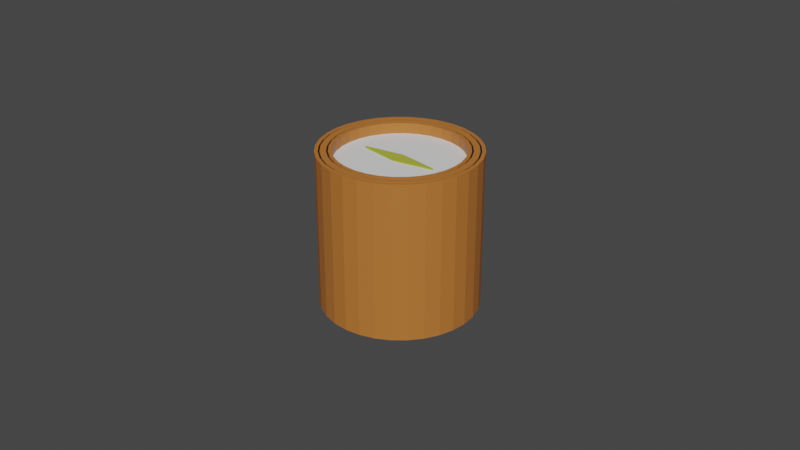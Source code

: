 # Source: cepsaat.blend  (saved by Blender 3.0.42; exported with 4.5.12 LTS)
import bpy
from mathutils import Matrix  # noqa: F401  (used for matrix-valued properties, if any)

bpy.ops.wm.read_factory_settings(use_empty=True)
scene = bpy.context.scene
scene.name = 'Scene'

# ---- collections
col_collection = bpy.data.collections.new('Collection'); scene.collection.children.link(col_collection)

# ---- materials (node trees are filled in below, after node groups)
mat_material_003 = bpy.data.materials.new('Material.003')
mat_material_003.use_transparent_shadow = False
mat_material_007 = bpy.data.materials.new('Material.007')
mat_material_007.use_transparent_shadow = False
mat_material_008 = bpy.data.materials.new('Material.008')
mat_material_008.use_transparent_shadow = False
mat_material_006 = bpy.data.materials.new('Material.006')
mat_material_006.use_transparent_shadow = False

# ---- material node trees
mat_material_003.use_nodes = True; mat_material_003.node_tree.nodes.clear()
_N = mat_material_003.node_tree.nodes; _L = mat_material_003.node_tree.links
n0 = _N.new('ShaderNodeBsdfPrincipled'); n0.name = 'Principled BSDF'; n0.location = (10, 300)
n0.distribution = 'GGX'
n0.subsurface_method = 'RANDOM_WALK_SKIN'
n0.inputs[3].default_value = 1.45
n0.inputs[27].default_value = (0.0, 0.0, 0.0, 1.0)
n0.inputs[28].default_value = 1.0
n1 = _N.new('ShaderNodeOutputMaterial'); n1.name = 'Material Output'; n1.location = (300, 300)
n2 = _N.new('ShaderNodeRGB'); n2.name = 'RGB'; n2.location = (-180, 280)
n2.outputs[0].default_value = (0.5, 0.1714, 0.03387, 1.0)
_L.new(n0.outputs[0], n1.inputs[0])
_L.new(n2.outputs[0], n0.inputs[0])
n1.is_active_output = True
mat_material_008.use_nodes = True; mat_material_008.node_tree.nodes.clear()
_N = mat_material_008.node_tree.nodes; _L = mat_material_008.node_tree.links
n0 = _N.new('ShaderNodeBsdfPrincipled'); n0.name = 'Principled BSDF'; n0.location = (10, 300)
n0.distribution = 'GGX'
n0.subsurface_method = 'RANDOM_WALK_SKIN'
n0.inputs[0].default_value = (0.009992, 0.00942, 0.008832, 1.0)
n0.inputs[3].default_value = 1.45
n0.inputs[27].default_value = (0.0, 0.0, 0.0, 1.0)
n0.inputs[28].default_value = 1.0
n1 = _N.new('ShaderNodeOutputMaterial'); n1.name = 'Material Output'; n1.location = (300, 300)
_L.new(n0.outputs[0], n1.inputs[0])
n1.is_active_output = True
mat_material_006.use_nodes = True; mat_material_006.node_tree.nodes.clear()
_N = mat_material_006.node_tree.nodes; _L = mat_material_006.node_tree.links
n0 = _N.new('ShaderNodeBsdfPrincipled'); n0.name = 'Principled BSDF'; n0.location = (10, 300)
n0.distribution = 'GGX'
n0.subsurface_method = 'RANDOM_WALK_SKIN'
n0.inputs[3].default_value = 1.45
n0.inputs[27].default_value = (0.0, 0.0, 0.0, 1.0)
n0.inputs[28].default_value = 1.0
n1 = _N.new('ShaderNodeOutputMaterial'); n1.name = 'Material Output'; n1.location = (300, 300)
n2 = _N.new('ShaderNodeRGB'); n2.name = 'RGB'; n2.location = (-180, 280)
n2.outputs[0].default_value = (0.4508, 0.5, 0.05571, 1.0)
_L.new(n0.outputs[0], n1.inputs[0])
_L.new(n2.outputs[0], n0.inputs[0])
n1.is_active_output = True

# ---- world
world_world = bpy.data.worlds.new('World'); scene.world = world_world
world_world.use_nodes = True; world_world.node_tree.nodes.clear()
_N = world_world.node_tree.nodes; _L = world_world.node_tree.links
n0 = _N.new('ShaderNodeOutputWorld'); n0.name = 'World Output'; n0.location = (300, 300)
n1 = _N.new('ShaderNodeBackground'); n1.name = 'Background'; n1.location = (10, 300)
n1.inputs[0].default_value = (0.05088, 0.05088, 0.05088, 1.0)
_L.new(n1.outputs[0], n0.inputs[0])
n0.is_active_output = True
world_world.color = (0.05088, 0.05088, 0.05088)
world_world.use_sun_shadow = False
world_world.sun_shadow_jitter_overblur = 0.0

# ---- meshes
me_cylinder_001 = bpy.data.meshes.new('Cylinder.001')
me_cylinder_001.from_pydata([(0.0, 1.0, -1.0), (-1.956e-08, 0.8387, 1.0), (0.1951, 0.9808, -1.0), (0.1636, 0.8226, 1.0), (0.3827, 0.9239, -1.0), (0.321, 0.7749, 1.0), (0.5556, 0.8315, -1.0), (0.466, 0.6974, 1.0), (0.7071, 0.7071, -1.0), (0.5931, 0.5931, 1.0), (0.8315, 0.5556, -1.0), (0.6974, 0.466, 1.0), (0.9239, 0.3827, -1.0), (0.7749, 0.321, 1.0), (0.9808, 0.1951, -1.0), (0.8226, 0.1636, 1.0), (1.0, -4.371e-08, -1.0), (0.8387, -3.07e-08, 1.0), (0.9808, -0.1951, -1.0), (0.8226, -0.1636, 1.0), (0.9239, -0.3827, -1.0), (0.7749, -0.321, 1.0), (0.8315, -0.5556, -1.0), (0.6974, -0.466, 1.0), (0.7071, -0.7071, -1.0), (0.5931, -0.5931, 1.0), (0.5556, -0.8315, -1.0), (0.466, -0.6974, 1.0), (0.3827, -0.9239, -1.0), (0.321, -0.7749, 1.0), (0.1951, -0.9808, -1.0), (0.1636, -0.8226, 1.0), (-8.742e-08, -1.0, -1.0), (-6.991e-08, -0.8387, 1.0), (-0.1951, -0.9808, -1.0), (-0.1636, -0.8226, 1.0), (-0.3827, -0.9239, -1.0), (-0.321, -0.7749, 1.0), (-0.5556, -0.8315, -1.0), (-0.466, -0.6974, 1.0), (-0.7071, -0.7071, -1.0), (-0.5931, -0.5931, 1.0), (-0.8315, -0.5556, -1.0), (-0.6974, -0.466, 1.0), (-0.9239, -0.3827, -1.0), (-0.7749, -0.321, 1.0), (-0.9808, -0.1951, -1.0), (-0.8226, -0.1636, 1.0), (-1.0, 1.192e-08, -1.0), (-0.8387, 1.209e-08, 1.0), (-0.9808, 0.1951, -1.0), (-0.8226, 0.1636, 1.0), (-0.9239, 0.3827, -1.0), (-0.7749, 0.321, 1.0), (-0.8315, 0.5556, -1.0), (-0.6974, 0.466, 1.0), (-0.7071, 0.7071, -1.0), (-0.5931, 0.5931, 1.0), (-0.5556, 0.8315, -1.0), (-0.466, 0.6974, 1.0), (-0.3827, 0.9239, -1.0), (-0.321, 0.7749, 1.0), (-0.1951, 0.9808, -1.0), (-0.1636, 0.8226, 1.0), (0.1867, 0.9388, 1.0), (-5.452e-09, 0.9572, 1.0), (0.3663, 0.8843, 1.0), (0.5318, 0.7959, 1.0), (0.6768, 0.6768, 1.0), (0.7959, 0.5318, 1.0), (0.8843, 0.3663, 1.0), (0.9388, 0.1867, 1.0), (0.9572, -4.243e-08, 1.0), (0.9388, -0.1867, 1.0), (0.8843, -0.3663, 1.0), (0.7959, -0.5318, 1.0), (0.6768, -0.6768, 1.0), (0.5318, -0.7959, 1.0), (0.3663, -0.8843, 1.0), (0.1867, -0.9388, 1.0), (-8.486e-08, -0.9572, 1.0), (-0.1867, -0.9388, 1.0), (-0.3663, -0.8843, 1.0), (-0.5318, -0.7959, 1.0), (-0.6768, -0.6768, 1.0), (-0.7959, -0.5318, 1.0), (-0.8843, -0.3663, 1.0), (-0.9388, -0.1867, 1.0), (-0.9572, 1.192e-08, 1.0), (-0.9388, 0.1867, 1.0), (-0.8843, 0.3663, 1.0), (-0.7959, 0.5318, 1.0), (-0.6768, 0.6768, 1.0), (-0.5318, 0.7959, 1.0), (-0.3663, 0.8843, 1.0), (-0.1867, 0.9388, 1.0), (0.1553, 0.7806, 0.8643), (-3.825e-08, 0.7959, 0.8643), (0.3046, 0.7353, 0.8643), (0.4422, 0.6618, 0.8643), (0.5628, 0.5628, 0.8643), (0.6618, 0.4422, 0.8643), (0.7353, 0.3046, 0.8643), (0.7806, 0.1553, 0.8643), (0.7959, -3.76e-08, 0.8643), (0.7806, -0.1553, 0.8643), (0.7353, -0.3046, 0.8643), (0.6618, -0.4422, 0.8643), (0.5628, -0.5628, 0.8643), (0.4422, -0.6618, 0.8643), (0.3046, -0.7353, 0.8643), (0.1553, -0.7806, 0.8643), (-8.747e-08, -0.7959, 0.8643), (-0.1553, -0.7806, 0.8643), (-0.3046, -0.7353, 0.8643), (-0.4422, -0.6618, 0.8643), (-0.5628, -0.5628, 0.8643), (-0.6618, -0.4422, 0.8643), (-0.7353, -0.3046, 0.8643), (-0.7806, -0.1553, 0.8643), (-0.7959, 1.192e-08, 0.8643), (-0.7806, 0.1553, 0.8643), (-0.7353, 0.3046, 0.8643), (-0.6618, 0.4422, 0.8643), (-0.5628, 0.5628, 0.8643), (-0.4422, 0.6618, 0.8643), (-0.3046, 0.7353, 0.8643), (-0.1553, 0.7806, 0.8643), (0.1951, 0.9808, 1.0), (0.0, 1.0, 1.0), (0.3827, 0.9239, 1.0), (0.5556, 0.8315, 1.0), (0.7071, 0.7071, 1.0), (0.8315, 0.5556, 1.0), (0.9239, 0.3827, 1.0), (0.9808, 0.1951, 1.0), (1.0, -4.371e-08, 1.0), (0.9808, -0.1951, 1.0), (0.9239, -0.3827, 1.0), (0.8315, -0.5556, 1.0), (0.7071, -0.7071, 1.0), (0.5556, -0.8315, 1.0), (0.3827, -0.9239, 1.0), (0.1951, -0.9808, 1.0), (-8.742e-08, -1.0, 1.0), (-0.1951, -0.9808, 1.0), (-0.3827, -0.9239, 1.0), (-0.5556, -0.8315, 1.0), (-0.7071, -0.7071, 1.0), (-0.8315, -0.5556, 1.0), (-0.9239, -0.3827, 1.0), (-0.9808, -0.1951, 1.0), (-1.0, 1.192e-08, 1.0), (-0.9808, 0.1951, 1.0), (-0.9239, 0.3827, 1.0), (-0.8315, 0.5556, 1.0), (-0.7071, 0.7071, 1.0), (-0.5556, 0.8315, 1.0), (-0.3827, 0.9239, 1.0), (-0.1951, 0.9808, 1.0), (0.1553, 0.7806, 1.0), (-2.598e-08, 0.7959, 1.0), (0.3046, 0.7353, 1.0), (0.4422, 0.6618, 1.0), (0.5628, 0.5628, 1.0), (0.6618, 0.4422, 1.0), (0.7353, 0.3046, 1.0), (0.7806, 0.1553, 1.0), (0.7959, -3.76e-08, 1.0), (0.7806, -0.1553, 1.0), (0.7353, -0.3046, 1.0), (0.6618, -0.4422, 1.0), (0.5628, -0.5628, 1.0), (0.4422, -0.6618, 1.0), (0.3046, -0.7353, 1.0), (0.1553, -0.7806, 1.0), (-7.52e-08, -0.7959, 1.0), (-0.1553, -0.7806, 1.0), (-0.3046, -0.7353, 1.0), (-0.4422, -0.6618, 1.0), (-0.5628, -0.5628, 1.0), (-0.6618, -0.4422, 1.0), (-0.7353, -0.3046, 1.0), (-0.7806, -0.1553, 1.0), (-0.7959, 1.192e-08, 1.0), (-0.7806, 0.1553, 1.0), (-0.7353, 0.3046, 1.0), (-0.6618, 0.4422, 1.0), (-0.5628, 0.5628, 1.0), (-0.4422, 0.6618, 1.0), (-0.3046, 0.7353, 1.0), (-0.1553, 0.7806, 1.0), (0.1825, 0.9173, 1.0), (-8.643e-09, 0.9353, 1.0), (0.3579, 0.8641, 1.0), (0.5196, 0.7777, 1.0), (0.6614, 0.6614, 1.0), (0.7777, 0.5196, 1.0), (0.8641, 0.3579, 1.0), (0.9173, 0.1825, 1.0), (0.9353, -4.169e-08, 1.0), (0.9173, -0.1825, 1.0), (0.8641, -0.3579, 1.0), (0.7777, -0.5196, 1.0), (0.6614, -0.6614, 1.0), (0.5196, -0.7777, 1.0), (0.3579, -0.8641, 1.0), (0.1825, -0.9173, 1.0), (-8.338e-08, -0.9353, 1.0), (-0.1825, -0.9173, 1.0), (-0.3579, -0.8641, 1.0), (-0.5196, -0.7777, 1.0), (-0.6614, -0.6614, 1.0), (-0.7777, -0.5196, 1.0), (-0.8641, -0.3579, 1.0), (-0.9173, -0.1825, 1.0), (-0.9353, 1.192e-08, 1.0), (-0.9173, 0.1825, 1.0), (-0.8641, 0.3579, 1.0), (-0.7777, 0.5196, 1.0), (-0.6614, 0.6614, 1.0), (-0.5196, 0.7777, 1.0), (-0.3579, 0.8641, 1.0), (-0.1825, 0.9173, 1.0), (0.1679, 0.844, 1.0), (-1.629e-08, 0.8606, 1.0), (0.3293, 0.7951, 1.0), (0.4781, 0.7155, 1.0), (0.6085, 0.6085, 1.0), (0.7155, 0.4781, 1.0), (0.7951, 0.3293, 1.0), (0.844, 0.1679, 1.0), (0.8606, -2.727e-08, 1.0), (0.844, -0.1679, 1.0), (0.7951, -0.3293, 1.0), (0.7156, -0.4781, 1.0), (0.6085, -0.6085, 1.0), (0.4781, -0.7156, 1.0), (0.3293, -0.7951, 1.0), (0.1679, -0.844, 1.0), (-6.737e-08, -0.8606, 1.0), (-0.1679, -0.844, 1.0), (-0.3293, -0.7951, 1.0), (-0.4781, -0.7155, 1.0), (-0.6085, -0.6085, 1.0), (-0.7155, -0.4781, 1.0), (-0.7951, -0.3293, 1.0), (-0.844, -0.1679, 1.0), (-0.8606, 1.233e-08, 1.0), (-0.844, 0.1679, 1.0), (-0.7951, 0.3293, 1.0), (-0.7156, 0.4781, 1.0), (-0.6085, 0.6085, 1.0), (-0.4781, 0.7156, 1.0), (-0.3293, 0.7951, 1.0), (-0.1679, 0.844, 1.0), (0.1636, 0.8226, 0.979), (-1.956e-08, 0.8387, 0.979), (0.321, 0.7749, 0.979), (0.466, 0.6974, 0.979), (0.5931, 0.5931, 0.979), (0.6974, 0.466, 0.979), (0.7749, 0.321, 0.979), (0.8226, 0.1636, 0.979), (0.8387, -3.07e-08, 0.979), (0.8226, -0.1636, 0.979), (0.7749, -0.321, 0.979), (0.6974, -0.466, 0.979), (0.5931, -0.5931, 0.979), (0.466, -0.6974, 0.979), (0.321, -0.7749, 0.979), (0.1636, -0.8226, 0.979), (-6.991e-08, -0.8387, 0.979), (-0.1636, -0.8226, 0.979), (-0.321, -0.7749, 0.979), (-0.466, -0.6974, 0.979), (-0.5931, -0.5931, 0.979), (-0.6974, -0.466, 0.979), (-0.7749, -0.321, 0.979), (-0.8226, -0.1636, 0.979), (-0.8387, 1.209e-08, 0.979), (-0.8226, 0.1636, 0.979), (-0.7749, 0.321, 0.979), (-0.6974, 0.466, 0.979), (-0.5931, 0.5931, 0.979), (-0.466, 0.6974, 0.979), (-0.321, 0.7749, 0.979), (-0.1636, 0.8226, 0.979), (0.1679, 0.844, 0.979), (-1.629e-08, 0.8606, 0.979), (0.3293, 0.7951, 0.979), (0.4781, 0.7155, 0.979), (0.6085, 0.6085, 0.979), (0.7155, 0.4781, 0.979), (0.7951, 0.3293, 0.979), (0.844, 0.1679, 0.979), (0.8606, -2.727e-08, 0.979), (0.844, -0.1679, 0.979), (0.7951, -0.3293, 0.979), (0.7156, -0.4781, 0.979), (0.6085, -0.6085, 0.979), (0.4781, -0.7156, 0.979), (0.3293, -0.7951, 0.979), (0.1679, -0.844, 0.979), (-6.737e-08, -0.8606, 0.979), (-0.1679, -0.844, 0.979), (-0.3293, -0.7951, 0.979), (-0.4781, -0.7155, 0.979), (-0.6085, -0.6085, 0.979), (-0.7155, -0.4781, 0.979), (-0.7951, -0.3293, 0.979), (-0.844, -0.1679, 0.979), (-0.8606, 1.233e-08, 0.979), (-0.844, 0.1679, 0.979), (-0.7951, 0.3293, 0.979), (-0.7156, 0.4781, 0.979), (-0.6085, 0.6085, 0.979), (-0.4781, 0.7156, 0.979), (-0.3293, 0.7951, 0.979), (-0.1679, 0.844, 0.979), (0.1867, 0.9388, 0.9837), (-5.452e-09, 0.9572, 0.9837), (0.3663, 0.8843, 0.9837), (0.5318, 0.7959, 0.9837), (0.6768, 0.6768, 0.9837), (0.7959, 0.5318, 0.9837), (0.8843, 0.3663, 0.9837), (0.9388, 0.1867, 0.9837), (0.9572, -4.243e-08, 0.9837), (0.9388, -0.1867, 0.9837), (0.8843, -0.3663, 0.9837), (0.7959, -0.5318, 0.9837), (0.6768, -0.6768, 0.9837), (0.5318, -0.7959, 0.9837), (0.3663, -0.8843, 0.9837), (0.1867, -0.9388, 0.9837), (-8.486e-08, -0.9572, 0.9837), (-0.1867, -0.9388, 0.9837), (-0.3663, -0.8843, 0.9837), (-0.5318, -0.7959, 0.9837), (-0.6768, -0.6768, 0.9837), (-0.7959, -0.5318, 0.9837), (-0.8843, -0.3663, 0.9837), (-0.9388, -0.1867, 0.9837), (-0.9572, 1.192e-08, 0.9837), (-0.9388, 0.1867, 0.9837), (-0.8843, 0.3663, 0.9837), (-0.7959, 0.5318, 0.9837), (-0.6768, 0.6768, 0.9837), (-0.5318, 0.7959, 0.9837), (-0.3663, 0.8843, 0.9837), (-0.1867, 0.9388, 0.9837), (0.1825, 0.9173, 0.9837), (-8.643e-09, 0.9353, 0.9837), (0.3579, 0.8641, 0.9837), (0.5196, 0.7777, 0.9837), (0.6614, 0.6614, 0.9837), (0.7777, 0.5196, 0.9837), (0.8641, 0.3579, 0.9837), (0.9173, 0.1825, 0.9837), (0.9353, -4.169e-08, 0.9837), (0.9173, -0.1825, 0.9837), (0.8641, -0.3579, 0.9837), (0.7777, -0.5196, 0.9837), (0.6614, -0.6614, 0.9837), (0.5196, -0.7777, 0.9837), (0.3579, -0.8641, 0.9837), (0.1825, -0.9173, 0.9837), (-8.338e-08, -0.9353, 0.9837), (-0.1825, -0.9173, 0.9837), (-0.3579, -0.8641, 0.9837), (-0.5196, -0.7777, 0.9837), (-0.6614, -0.6614, 0.9837), (-0.7777, -0.5196, 0.9837), (-0.8641, -0.3579, 0.9837), (-0.9173, -0.1825, 0.9837), (-0.9353, 1.192e-08, 0.9837), (-0.9173, 0.1825, 0.9837), (-0.8641, 0.3579, 0.9837), (-0.7777, 0.5196, 0.9837), (-0.6614, 0.6614, 0.9837), (-0.5196, 0.7777, 0.9837), (-0.3579, 0.8641, 0.9837), (-0.1825, 0.9173, 0.9837)], [], [(0, 129, 128, 2), (2, 128, 130, 4), (4, 130, 131, 6), (6, 131, 132, 8), (8, 132, 133, 10), (10, 133, 134, 12), (12, 134, 135, 14), (14, 135, 136, 16), (16, 136, 137, 18), (18, 137, 138, 20), (20, 138, 139, 22), (22, 139, 140, 24), (24, 140, 141, 26), (26, 141, 142, 28), (28, 142, 143, 30), (30, 143, 144, 32), (32, 144, 145, 34), (34, 145, 146, 36), (36, 146, 147, 38), (38, 147, 148, 40), (40, 148, 149, 42), (42, 149, 150, 44), (44, 150, 151, 46), (46, 151, 152, 48), (48, 152, 153, 50), (50, 153, 154, 52), (52, 154, 155, 54), (54, 155, 156, 56), (56, 156, 157, 58), (58, 157, 158, 60), (175, 174, 110, 111), (60, 158, 159, 62), (62, 159, 129, 0), (0, 2, 4, 6, 8, 10, 12, 14, 16, 18, 20, 22, 24, 26, 28, 30, 32, 34, 36, 38, 40, 42, 44, 46, 48, 50, 52, 54, 56, 58, 60, 62), (225, 224, 192, 193), (224, 226, 194, 192), (226, 227, 195, 194), (227, 228, 196, 195), (228, 229, 197, 196), (229, 230, 198, 197), (230, 231, 199, 198), (231, 232, 200, 199), (232, 233, 201, 200), (233, 234, 202, 201), (234, 235, 203, 202), (235, 236, 204, 203), (236, 237, 205, 204), (237, 238, 206, 205), (238, 239, 207, 206), (239, 240, 208, 207), (240, 241, 209, 208), (241, 242, 210, 209), (242, 243, 211, 210), (243, 244, 212, 211), (244, 245, 213, 212), (245, 246, 214, 213), (246, 247, 215, 214), (247, 248, 216, 215), (248, 249, 217, 216), (249, 250, 218, 217), (250, 251, 219, 218), (251, 252, 220, 219), (252, 253, 221, 220), (253, 254, 222, 221), (254, 255, 223, 222), (255, 225, 193, 223), (96, 97, 127, 126, 125, 124, 123, 122, 121, 120, 119, 118, 117, 116, 115, 114, 113, 112, 111, 110, 109, 108, 107, 106, 105, 104, 103, 102, 101, 100, 99, 98), (162, 160, 96, 98), (189, 188, 124, 125), (176, 175, 111, 112), (163, 162, 98, 99), (190, 189, 125, 126), (177, 176, 112, 113), (164, 163, 99, 100), (191, 190, 126, 127), (178, 177, 113, 114), (165, 164, 100, 101), (161, 191, 127, 97), (179, 178, 114, 115), (166, 165, 101, 102), (180, 179, 115, 116), (167, 166, 102, 103), (181, 180, 116, 117), (168, 167, 103, 104), (182, 181, 117, 118), (169, 168, 104, 105), (183, 182, 118, 119), (170, 169, 105, 106), (184, 183, 119, 120), (171, 170, 106, 107), (185, 184, 120, 121), (172, 171, 107, 108), (186, 185, 121, 122), (173, 172, 108, 109), (187, 186, 122, 123), (174, 173, 109, 110), (160, 161, 97, 96), (188, 187, 123, 124), (65, 64, 128, 129), (64, 66, 130, 128), (66, 67, 131, 130), (67, 68, 132, 131), (68, 69, 133, 132), (69, 70, 134, 133), (70, 71, 135, 134), (71, 72, 136, 135), (72, 73, 137, 136), (73, 74, 138, 137), (74, 75, 139, 138), (75, 76, 140, 139), (76, 77, 141, 140), (77, 78, 142, 141), (78, 79, 143, 142), (79, 80, 144, 143), (80, 81, 145, 144), (81, 82, 146, 145), (82, 83, 147, 146), (83, 84, 148, 147), (84, 85, 149, 148), (85, 86, 150, 149), (86, 87, 151, 150), (87, 88, 152, 151), (88, 89, 153, 152), (89, 90, 154, 153), (90, 91, 155, 154), (91, 92, 156, 155), (92, 93, 157, 156), (93, 94, 158, 157), (94, 95, 159, 158), (95, 65, 129, 159), (3, 1, 161, 160), (5, 3, 160, 162), (7, 5, 162, 163), (9, 7, 163, 164), (11, 9, 164, 165), (13, 11, 165, 166), (15, 13, 166, 167), (17, 15, 167, 168), (19, 17, 168, 169), (21, 19, 169, 170), (23, 21, 170, 171), (25, 23, 171, 172), (27, 25, 172, 173), (29, 27, 173, 174), (31, 29, 174, 175), (33, 31, 175, 176), (35, 33, 176, 177), (37, 35, 177, 178), (39, 37, 178, 179), (41, 39, 179, 180), (43, 41, 180, 181), (45, 43, 181, 182), (47, 45, 182, 183), (49, 47, 183, 184), (51, 49, 184, 185), (53, 51, 185, 186), (55, 53, 186, 187), (57, 55, 187, 188), (59, 57, 188, 189), (61, 59, 189, 190), (63, 61, 190, 191), (1, 63, 191, 161), (90, 89, 345, 346), (220, 221, 381, 380), (192, 194, 354, 352), (89, 88, 344, 345), (219, 220, 380, 379), (193, 192, 352, 353), (88, 87, 343, 344), (218, 219, 379, 378), (87, 86, 342, 343), (217, 218, 378, 377), (86, 85, 341, 342), (216, 217, 377, 376), (85, 84, 340, 341), (215, 216, 376, 375), (84, 83, 339, 340), (214, 215, 375, 374), (83, 82, 338, 339), (213, 214, 374, 373), (82, 81, 337, 338), (212, 213, 373, 372), (81, 80, 336, 337), (211, 212, 372, 371), (210, 211, 371, 370), (80, 79, 335, 336), (209, 210, 370, 369), (79, 78, 334, 335), (78, 77, 333, 334), (208, 209, 369, 368), (77, 76, 332, 333), (207, 208, 368, 367), (76, 75, 331, 332), (206, 207, 367, 366), (225, 255, 319, 289), (229, 228, 292, 293), (3, 5, 258, 256), (55, 57, 284, 283), (255, 254, 318, 319), (1, 3, 256, 257), (228, 227, 291, 292), (53, 55, 283, 282), (254, 253, 317, 318), (227, 226, 290, 291), (51, 53, 282, 281), (253, 252, 316, 317), (226, 224, 288, 290), (49, 51, 281, 280), (252, 251, 315, 316), (224, 225, 289, 288), (47, 49, 280, 279), (251, 250, 314, 315), (45, 47, 279, 278), (250, 249, 313, 314), (43, 45, 278, 277), (249, 248, 312, 313), (41, 43, 277, 276), (248, 247, 311, 312), (39, 41, 276, 275), (247, 246, 310, 311), (37, 39, 275, 274), (246, 245, 309, 310), (35, 37, 274, 273), (245, 244, 308, 309), (33, 35, 273, 272), (244, 243, 307, 308), (288, 289, 257, 256), (290, 288, 256, 258), (291, 290, 258, 259), (292, 291, 259, 260), (293, 292, 260, 261), (294, 293, 261, 262), (295, 294, 262, 263), (296, 295, 263, 264), (297, 296, 264, 265), (298, 297, 265, 266), (299, 298, 266, 267), (300, 299, 267, 268), (301, 300, 268, 269), (302, 301, 269, 270), (303, 302, 270, 271), (304, 303, 271, 272), (305, 304, 272, 273), (306, 305, 273, 274), (307, 306, 274, 275), (308, 307, 275, 276), (309, 308, 276, 277), (310, 309, 277, 278), (311, 310, 278, 279), (312, 311, 279, 280), (313, 312, 280, 281), (314, 313, 281, 282), (315, 314, 282, 283), (316, 315, 283, 284), (317, 316, 284, 285), (318, 317, 285, 286), (319, 318, 286, 287), (289, 319, 287, 257), (57, 59, 285, 284), (5, 7, 259, 258), (230, 229, 293, 294), (59, 61, 286, 285), (7, 9, 260, 259), (231, 230, 294, 295), (61, 63, 287, 286), (9, 11, 261, 260), (232, 231, 295, 296), (63, 1, 257, 287), (11, 13, 262, 261), (233, 232, 296, 297), (13, 15, 263, 262), (234, 233, 297, 298), (15, 17, 264, 263), (235, 234, 298, 299), (17, 19, 265, 264), (236, 235, 299, 300), (19, 21, 266, 265), (237, 236, 300, 301), (21, 23, 267, 266), (238, 237, 301, 302), (23, 25, 268, 267), (239, 238, 302, 303), (240, 239, 303, 304), (25, 27, 269, 268), (241, 240, 304, 305), (27, 29, 270, 269), (242, 241, 305, 306), (29, 31, 271, 270), (31, 33, 272, 271), (243, 242, 306, 307), (353, 352, 320, 321), (352, 354, 322, 320), (354, 355, 323, 322), (355, 356, 324, 323), (356, 357, 325, 324), (357, 358, 326, 325), (358, 359, 327, 326), (359, 360, 328, 327), (360, 361, 329, 328), (361, 362, 330, 329), (362, 363, 331, 330), (363, 364, 332, 331), (364, 365, 333, 332), (365, 366, 334, 333), (366, 367, 335, 334), (367, 368, 336, 335), (368, 369, 337, 336), (369, 370, 338, 337), (370, 371, 339, 338), (371, 372, 340, 339), (372, 373, 341, 340), (373, 374, 342, 341), (374, 375, 343, 342), (375, 376, 344, 343), (376, 377, 345, 344), (377, 378, 346, 345), (378, 379, 347, 346), (379, 380, 348, 347), (380, 381, 349, 348), (381, 382, 350, 349), (382, 383, 351, 350), (383, 353, 321, 351), (194, 195, 355, 354), (221, 222, 382, 381), (91, 90, 346, 347), (195, 196, 356, 355), (64, 65, 321, 320), (222, 223, 383, 382), (92, 91, 347, 348), (66, 64, 320, 322), (196, 197, 357, 356), (223, 193, 353, 383), (93, 92, 348, 349), (67, 66, 322, 323), (197, 198, 358, 357), (94, 93, 349, 350), (68, 67, 323, 324), (198, 199, 359, 358), (95, 94, 350, 351), (69, 68, 324, 325), (199, 200, 360, 359), (65, 95, 351, 321), (70, 69, 325, 326), (200, 201, 361, 360), (71, 70, 326, 327), (201, 202, 362, 361), (72, 71, 327, 328), (202, 203, 363, 362), (73, 72, 328, 329), (203, 204, 364, 363), (74, 73, 329, 330), (204, 205, 365, 364), (75, 74, 330, 331), (205, 206, 366, 365)])
me_cylinder_001.polygons.foreach_set('material_index', [0, 0, 0, 0, 0, 0, 0, 0, 0, 0, 0, 0, 0, 0, 0, 0, 0, 0, 0, 0, 0, 0, 0, 0, 0, 0, 0, 0, 0, 0, 0, 0, 0, 0, 0, 0, 0, 0, 0, 0, 0, 0, 0, 0, 0, 0, 0, 0, 0, 0, 0, 0, 0, 0, 0, 0, 0, 0, 0, 0, 0, 0, 0, 0, 0, 0, 1, 0, 0, 0, 0, 0, 0, 0, 0, 0, 0, 0, 0, 0, 0, 0, 0, 0, 0, 0, 0, 0, 0, 0, 0, 0, 0, 0, 0, 0, 0, 0, 0, 0, 0, 0, 0, 0, 0, 0, 0, 0, 0, 0, 0, 0, 0, 0, 0, 0, 0, 0, 0, 0, 0, 0, 0, 0, 0, 0, 0, 0, 0, 0, 0, 0, 0, 0, 0, 0, 0, 0, 0, 0, 0, 0, 0, 0, 0, 0, 0, 0, 0, 0, 0, 0, 0, 0, 0, 0, 0, 0, 0, 0, 0, 0, 0, 0, 0, 0, 0, 0, 0, 0, 0, 0, 0, 0, 0, 0, 0, 0, 0, 0, 0, 0, 0, 0, 0, 0, 0, 0, 0, 0, 0, 0, 0, 0, 0, 0, 0, 0, 0, 0, 0, 0, 0, 0, 0, 0, 0, 0, 0, 0, 0, 0, 0, 0, 0, 0, 0, 0, 0, 0, 0, 0, 0, 0, 0, 0, 2, 2, 2, 2, 2, 2, 2, 2, 2, 2, 2, 2, 2, 2, 2, 2, 2, 2, 2, 2, 2, 2, 2, 2, 2, 2, 2, 2, 2, 2, 2, 2, 0, 0, 0, 0, 0, 0, 0, 0, 0, 0, 0, 0, 0, 0, 0, 0, 0, 0, 0, 0, 0, 0, 0, 0, 0, 0, 0, 0, 0, 0, 0, 0, 2, 2, 2, 2, 2, 2, 2, 2, 2, 2, 2, 2, 2, 2, 2, 2, 2, 2, 2, 2, 2, 2, 2, 2, 2, 2, 2, 2, 2, 2, 2, 2, 0, 0, 0, 0, 0, 0, 0, 0, 0, 0, 0, 0, 0, 0, 0, 0, 0, 0, 0, 0, 0, 0, 0, 0, 0, 0, 0, 0, 0, 0, 0, 0])
_uv = me_cylinder_001.uv_layers.new(name='UVMap')
_uv.uv.foreach_set('vector', [1.0, 0.5, 1.0, 1.0, 0.9688, 1.0, 0.9688, 0.5, 0.9688, 0.5, 0.9688, 1.0, 0.9375, 1.0, 0.9375, 0.5, 0.9375, 0.5, 0.9375, 1.0, 0.9062, 1.0, 0.9062, 0.5, 0.9062, 0.5, 0.9062, 1.0, 0.875, 1.0, 0.875, 0.5, 0.875, 0.5, 0.875, 1.0, 0.8438, 1.0, 0.8438, 0.5, 0.8438, 0.5, 0.8438, 1.0, 0.8125, 1.0, 0.8125, 0.5, 0.8125, 0.5, 0.8125, 1.0, 0.7812, 1.0, 0.7812, 0.5, 0.7812, 0.5, 0.7812, 1.0, 0.75, 1.0, 0.75, 0.5, 0.75, 0.5, 0.75, 1.0, 0.7188, 1.0, 0.7188, 0.5, 0.7188, 0.5, 0.7188, 1.0, 0.6875, 1.0, 0.6875, 0.5, 0.6875, 0.5, 0.6875, 1.0, 0.6562, 1.0, 0.6562, 0.5, 0.6562, 0.5, 0.6562, 1.0, 0.625, 1.0, 0.625, 0.5, 0.625, 0.5, 0.625, 1.0, 0.5938, 1.0, 0.5938, 0.5, 0.5938, 0.5, 0.5938, 1.0, 0.5625, 1.0, 0.5625, 0.5, 0.5625, 0.5, 0.5625, 1.0, 0.5312, 1.0, 0.5312, 0.5, 0.5312, 0.5, 0.5312, 1.0, 0.5, 1.0, 0.5, 0.5, 0.5, 0.5, 0.5, 1.0, 0.4688, 1.0, 0.4688, 0.5, 0.4688, 0.5, 0.4688, 1.0, 0.4375, 1.0, 0.4375, 0.5, 0.4375, 0.5, 0.4375, 1.0, 0.4062, 1.0, 0.4062, 0.5, 0.4062, 0.5, 0.4062, 1.0, 0.375, 1.0, 0.375, 0.5, 0.375, 0.5, 0.375, 1.0, 0.3438, 1.0, 0.3438, 0.5, 0.3438, 0.5, 0.3438, 1.0, 0.3125, 1.0, 0.3125, 0.5, 0.3125, 0.5, 0.3125, 1.0, 0.2812, 1.0, 0.2812, 0.5, 0.2812, 0.5, 0.2812, 1.0, 0.25, 1.0, 0.25, 0.5, 0.25, 0.5, 0.25, 1.0, 0.2188, 1.0, 0.2188, 0.5, 0.2188, 0.5, 0.2188, 1.0, 0.1875, 1.0, 0.1875, 0.5, 0.1875, 0.5, 0.1875, 1.0, 0.1562, 1.0, 0.1562, 0.5, 0.1562, 0.5, 0.1562, 1.0, 0.125, 1.0, 0.125, 0.5, 0.125, 0.5, 0.125, 1.0, 0.09375, 1.0, 0.09375, 0.5, 0.09375, 0.5, 0.09375, 1.0, 0.0625, 1.0, 0.0625, 0.5, 0.2873, 0.06266, 0.3231, 0.07353, 0.3231, 0.07353, 0.2873, 0.06266, 0.0625, 0.5, 0.0625, 1.0, 0.03125, 1.0, 0.03125, 0.5, 0.03125, 0.5, 0.03125, 1.0, 0.0, 1.0, 0.0, 0.5, 0.75, 0.49, 0.7968, 0.4854, 0.8418, 0.4717, 0.8833, 0.4496, 0.9197, 0.4197, 0.9496, 0.3833, 0.9717, 0.3418, 0.9854, 0.2968, 0.99, 0.25, 0.9854, 0.2032, 0.9717, 0.1582, 0.9496, 0.1167, 0.9197, 0.08029, 0.8833, 0.05045, 0.8418, 0.02827, 0.7968, 0.01461, 0.75, 0.01, 0.7032, 0.01461, 0.6582, 0.02827, 0.6167, 0.05045, 0.5803, 0.08029, 0.5504, 0.1167, 0.5283, 0.1582, 0.5146, 0.2032, 0.51, 0.25, 0.5146, 0.2968, 0.5283, 0.3418, 0.5504, 0.3833, 0.5803, 0.4197, 0.6167, 0.4496, 0.6582, 0.4717, 0.7032, 0.4854, 0.25, 0.4565, 0.2903, 0.4526, 0.2938, 0.4702, 0.25, 0.4745, 0.2903, 0.4526, 0.329, 0.4408, 0.3359, 0.4574, 0.2938, 0.4702, 0.329, 0.4408, 0.3647, 0.4217, 0.3747, 0.4366, 0.3359, 0.4574, 0.3647, 0.4217, 0.396, 0.396, 0.4087, 0.4087, 0.3747, 0.4366, 0.396, 0.396, 0.4217, 0.3647, 0.4366, 0.3747, 0.4087, 0.4087, 0.4217, 0.3647, 0.4408, 0.329, 0.4574, 0.3359, 0.4366, 0.3747, 0.4408, 0.329, 0.4526, 0.2903, 0.4702, 0.2938, 0.4574, 0.3359, 0.4526, 0.2903, 0.4565, 0.25, 0.4745, 0.25, 0.4702, 0.2938, 0.4565, 0.25, 0.4526, 0.2097, 0.4702, 0.2062, 0.4745, 0.25, 0.4526, 0.2097, 0.4408, 0.171, 0.4574, 0.1641, 0.4702, 0.2062, 0.4408, 0.171, 0.4217, 0.1353, 0.4366, 0.1253, 0.4574, 0.1641, 0.4217, 0.1353, 0.396, 0.104, 0.4087, 0.09127, 0.4366, 0.1253, 0.396, 0.104, 0.3647, 0.07827, 0.3747, 0.06336, 0.4087, 0.09127, 0.3647, 0.07827, 0.329, 0.05918, 0.3359, 0.04261, 0.3747, 0.06336, 0.329, 0.05918, 0.2903, 0.04743, 0.2938, 0.02984, 0.3359, 0.04261, 0.2903, 0.04743, 0.25, 0.04346, 0.25, 0.02553, 0.2938, 0.02984, 0.25, 0.04346, 0.2097, 0.04743, 0.2062, 0.02984, 0.25, 0.02553, 0.2097, 0.04743, 0.171, 0.05918, 0.1641, 0.04261, 0.2062, 0.02984, 0.171, 0.05918, 0.1353, 0.07827, 0.1253, 0.06336, 0.1641, 0.04261, 0.1353, 0.07827, 0.104, 0.104, 0.09127, 0.09127, 0.1253, 0.06336, 0.104, 0.104, 0.07827, 0.1353, 0.06336, 0.1253, 0.09127, 0.09127, 0.07827, 0.1353, 0.05918, 0.171, 0.04261, 0.1641, 0.06336, 0.1253, 0.05918, 0.171, 0.04743, 0.2097, 0.02984, 0.2062, 0.04261, 0.1641, 0.04743, 0.2097, 0.04346, 0.25, 0.02553, 0.25, 0.02984, 0.2062, 0.04346, 0.25, 0.04743, 0.2903, 0.02984, 0.2938, 0.02553, 0.25, 0.04743, 0.2903, 0.05918, 0.329, 0.04261, 0.3359, 0.02984, 0.2938, 0.05918, 0.329, 0.07827, 0.3647, 0.06336, 0.3747, 0.04261, 0.3359, 0.07827, 0.3647, 0.104, 0.396, 0.09127, 0.4087, 0.06336, 0.3747, 0.104, 0.396, 0.1353, 0.4217, 0.1253, 0.4366, 0.09127, 0.4087, 0.1353, 0.4217, 0.171, 0.4408, 0.1641, 0.4574, 0.1253, 0.4366, 0.171, 0.4408, 0.2097, 0.4526, 0.2062, 0.4702, 0.1641, 0.4574, 0.2097, 0.4526, 0.25, 0.4565, 0.25, 0.4745, 0.2062, 0.4702, 0.2873, 0.4373, 0.25, 0.441, 0.2127, 0.4373, 0.1769, 0.4265, 0.1439, 0.4088, 0.1149, 0.3851, 0.09118, 0.3561, 0.07353, 0.3231, 0.06266, 0.2873, 0.05899, 0.25, 0.06266, 0.2127, 0.07353, 0.1769, 0.09118, 0.1439, 0.1149, 0.1149, 0.1439, 0.09118, 0.1769, 0.07353, 0.2127, 0.06266, 0.25, 0.05899, 0.2873, 0.06266, 0.3231, 0.07353, 0.3561, 0.09118, 0.3851, 0.1149, 0.4088, 0.1439, 0.4265, 0.1769, 0.4373, 0.2127, 0.441, 0.25, 0.4373, 0.2873, 0.4265, 0.3231, 0.4088, 0.3561, 0.3851, 0.3851, 0.3561, 0.4088, 0.3231, 0.4265, 0.3231, 0.4265, 0.2873, 0.4373, 0.2873, 0.4373, 0.3231, 0.4265, 0.1439, 0.4088, 0.1149, 0.3851, 0.1149, 0.3851, 0.1439, 0.4088, 0.25, 0.05899, 0.2873, 0.06266, 0.2873, 0.06266, 0.25, 0.05899, 0.3561, 0.4088, 0.3231, 0.4265, 0.3231, 0.4265, 0.3561, 0.4088, 0.1769, 0.4265, 0.1439, 0.4088, 0.1439, 0.4088, 0.1769, 0.4265, 0.2127, 0.06266, 0.25, 0.05899, 0.25, 0.05899, 0.2127, 0.06266, 0.3851, 0.3851, 0.3561, 0.4088, 0.3561, 0.4088, 0.3851, 0.3851, 0.2127, 0.4373, 0.1769, 0.4265, 0.1769, 0.4265, 0.2127, 0.4373, 0.1769, 0.07353, 0.2127, 0.06266, 0.2127, 0.06266, 0.1769, 0.07353, 0.4088, 0.3561, 0.3851, 0.3851, 0.3851, 0.3851, 0.4088, 0.3561, 0.25, 0.441, 0.2127, 0.4373, 0.2127, 0.4373, 0.25, 0.441, 0.1439, 0.09118, 0.1769, 0.07353, 0.1769, 0.07353, 0.1439, 0.09118, 0.4265, 0.3231, 0.4088, 0.3561, 0.4088, 0.3561, 0.4265, 0.3231, 0.1149, 0.1149, 0.1439, 0.09118, 0.1439, 0.09118, 0.1149, 0.1149, 0.4373, 0.2873, 0.4265, 0.3231, 0.4265, 0.3231, 0.4373, 0.2873, 0.09118, 0.1439, 0.1149, 0.1149, 0.1149, 0.1149, 0.09118, 0.1439, 0.441, 0.25, 0.4373, 0.2873, 0.4373, 0.2873, 0.441, 0.25, 0.07353, 0.1769, 0.09118, 0.1439, 0.09118, 0.1439, 0.07353, 0.1769, 0.4373, 0.2127, 0.441, 0.25, 0.441, 0.25, 0.4373, 0.2127, 0.06266, 0.2127, 0.07353, 0.1769, 0.07353, 0.1769, 0.06266, 0.2127, 0.4265, 0.1769, 0.4373, 0.2127, 0.4373, 0.2127, 0.4265, 0.1769, 0.05899, 0.25, 0.06266, 0.2127, 0.06266, 0.2127, 0.05899, 0.25, 0.4088, 0.1439, 0.4265, 0.1769, 0.4265, 0.1769, 0.4088, 0.1439, 0.06266, 0.2873, 0.05899, 0.25, 0.05899, 0.25, 0.06266, 0.2873, 0.3851, 0.1149, 0.4088, 0.1439, 0.4088, 0.1439, 0.3851, 0.1149, 0.07353, 0.3231, 0.06266, 0.2873, 0.06266, 0.2873, 0.07353, 0.3231, 0.3561, 0.09118, 0.3851, 0.1149, 0.3851, 0.1149, 0.3561, 0.09118, 0.09118, 0.3561, 0.07353, 0.3231, 0.07353, 0.3231, 0.09118, 0.3561, 0.3231, 0.07353, 0.3561, 0.09118, 0.3561, 0.09118, 0.3231, 0.07353, 0.2873, 0.4373, 0.25, 0.441, 0.25, 0.441, 0.2873, 0.4373, 0.1149, 0.3851, 0.09118, 0.3561, 0.09118, 0.3561, 0.1149, 0.3851, 0.25, 0.4797, 0.2948, 0.4753, 0.2968, 0.4854, 0.25, 0.49, 0.2948, 0.4753, 0.3379, 0.4622, 0.3418, 0.4717, 0.2968, 0.4854, 0.3379, 0.4622, 0.3776, 0.441, 0.3833, 0.4496, 0.3418, 0.4717, 0.3776, 0.441, 0.4124, 0.4124, 0.4197, 0.4197, 0.3833, 0.4496, 0.4124, 0.4124, 0.441, 0.3776, 0.4496, 0.3833, 0.4197, 0.4197, 0.441, 0.3776, 0.4622, 0.3379, 0.4717, 0.3418, 0.4496, 0.3833, 0.4622, 0.3379, 0.4753, 0.2948, 0.4854, 0.2968, 0.4717, 0.3418, 0.4753, 0.2948, 0.4797, 0.25, 0.49, 0.25, 0.4854, 0.2968, 0.4797, 0.25, 0.4753, 0.2052, 0.4854, 0.2032, 0.49, 0.25, 0.4753, 0.2052, 0.4622, 0.1621, 0.4717, 0.1582, 0.4854, 0.2032, 0.4622, 0.1621, 0.441, 0.1224, 0.4496, 0.1167, 0.4717, 0.1582, 0.441, 0.1224, 0.4124, 0.08756, 0.4197, 0.08029, 0.4496, 0.1167, 0.4124, 0.08756, 0.3776, 0.059, 0.3833, 0.05045, 0.4197, 0.08029, 0.3776, 0.059, 0.3379, 0.03777, 0.3418, 0.02827, 0.3833, 0.05045, 0.3379, 0.03777, 0.2948, 0.02469, 0.2968, 0.01461, 0.3418, 0.02827, 0.2948, 0.02469, 0.25, 0.02028, 0.25, 0.01, 0.2968, 0.01461, 0.25, 0.02028, 0.2052, 0.02469, 0.2032, 0.01461, 0.25, 0.01, 0.2052, 0.02469, 0.1621, 0.03777, 0.1582, 0.02827, 0.2032, 0.01461, 0.1621, 0.03777, 0.1224, 0.059, 0.1167, 0.05045, 0.1582, 0.02827, 0.1224, 0.059, 0.08756, 0.08756, 0.08029, 0.08029, 0.1167, 0.05045, 0.08756, 0.08756, 0.059, 0.1224, 0.05045, 0.1167, 0.08029, 0.08029, 0.059, 0.1224, 0.03777, 0.1621, 0.02827, 0.1582, 0.05045, 0.1167, 0.03777, 0.1621, 0.02469, 0.2052, 0.01461, 0.2032, 0.02827, 0.1582, 0.02469, 0.2052, 0.02028, 0.25, 0.01, 0.25, 0.01461, 0.2032, 0.02028, 0.25, 0.02469, 0.2948, 0.01461, 0.2968, 0.01, 0.25, 0.02469, 0.2948, 0.03777, 0.3379, 0.02827, 0.3418, 0.01461, 0.2968, 0.03777, 0.3379, 0.059, 0.3776, 0.05045, 0.3833, 0.02827, 0.3418, 0.059, 0.3776, 0.08756, 0.4124, 0.08029, 0.4197, 0.05045, 0.3833, 0.08756, 0.4124, 0.1224, 0.441, 0.1167, 0.4496, 0.08029, 0.4197, 0.1224, 0.441, 0.1621, 0.4622, 0.1582, 0.4717, 0.1167, 0.4496, 0.1621, 0.4622, 0.2052, 0.4753, 0.2032, 0.4854, 0.1582, 0.4717, 0.2052, 0.4753, 0.25, 0.4797, 0.25, 0.49, 0.2032, 0.4854, 0.2893, 0.4474, 0.25, 0.4513, 0.25, 0.441, 0.2873, 0.4373, 0.327, 0.436, 0.2893, 0.4474, 0.2873, 0.4373, 0.3231, 0.4265, 0.3618, 0.4174, 0.327, 0.436, 0.3231, 0.4265, 0.3561, 0.4088, 0.3923, 0.3923, 0.3618, 0.4174, 0.3561, 0.4088, 0.3851, 0.3851, 0.4174, 0.3618, 0.3923, 0.3923, 0.3851, 0.3851, 0.4088, 0.3561, 0.436, 0.327, 0.4174, 0.3618, 0.4088, 0.3561, 0.4265, 0.3231, 0.4474, 0.2893, 0.436, 0.327, 0.4265, 0.3231, 0.4373, 0.2873, 0.4513, 0.25, 0.4474, 0.2893, 0.4373, 0.2873, 0.441, 0.25, 0.4474, 0.2107, 0.4513, 0.25, 0.441, 0.25, 0.4373, 0.2127, 0.436, 0.173, 0.4474, 0.2107, 0.4373, 0.2127, 0.4265, 0.1769, 0.4174, 0.1382, 0.436, 0.173, 0.4265, 0.1769, 0.4088, 0.1439, 0.3923, 0.1077, 0.4174, 0.1382, 0.4088, 0.1439, 0.3851, 0.1149, 0.3618, 0.08263, 0.3923, 0.1077, 0.3851, 0.1149, 0.3561, 0.09118, 0.327, 0.06403, 0.3618, 0.08263, 0.3561, 0.09118, 0.3231, 0.07353, 0.2893, 0.05257, 0.327, 0.06403, 0.3231, 0.07353, 0.2873, 0.06266, 0.25, 0.04871, 0.2893, 0.05257, 0.2873, 0.06266, 0.25, 0.05899, 0.2107, 0.05257, 0.25, 0.04871, 0.25, 0.05899, 0.2127, 0.06266, 0.173, 0.06403, 0.2107, 0.05257, 0.2127, 0.06266, 0.1769, 0.07353, 0.1382, 0.08263, 0.173, 0.06403, 0.1769, 0.07353, 0.1439, 0.09118, 0.1077, 0.1077, 0.1382, 0.08263, 0.1439, 0.09118, 0.1149, 0.1149, 0.08263, 0.1382, 0.1077, 0.1077, 0.1149, 0.1149, 0.09118, 0.1439, 0.06403, 0.173, 0.08263, 0.1382, 0.09118, 0.1439, 0.07353, 0.1769, 0.05257, 0.2107, 0.06403, 0.173, 0.07353, 0.1769, 0.06266, 0.2127, 0.04871, 0.25, 0.05257, 0.2107, 0.06266, 0.2127, 0.05899, 0.25, 0.05257, 0.2893, 0.04871, 0.25, 0.05899, 0.25, 0.06266, 0.2873, 0.06403, 0.327, 0.05257, 0.2893, 0.06266, 0.2873, 0.07353, 0.3231, 0.08263, 0.3618, 0.06403, 0.327, 0.07353, 0.3231, 0.09118, 0.3561, 0.1077, 0.3923, 0.08263, 0.3618, 0.09118, 0.3561, 0.1149, 0.3851, 0.1382, 0.4174, 0.1077, 0.3923, 0.1149, 0.3851, 0.1439, 0.4088, 0.173, 0.436, 0.1382, 0.4174, 0.1439, 0.4088, 0.1769, 0.4265, 0.2107, 0.4474, 0.173, 0.436, 0.1769, 0.4265, 0.2127, 0.4373, 0.25, 0.4513, 0.2107, 0.4474, 0.2127, 0.4373, 0.25, 0.441, 0.03777, 0.3379, 0.02469, 0.2948, 0.02469, 0.2948, 0.03777, 0.3379, 0.09127, 0.4087, 0.1253, 0.4366, 0.1253, 0.4366, 0.09127, 0.4087, 0.2938, 0.4702, 0.3359, 0.4574, 0.3359, 0.4574, 0.2938, 0.4702, 0.02469, 0.2948, 0.02028, 0.25, 0.02028, 0.25, 0.02469, 0.2948, 0.06336, 0.3747, 0.09127, 0.4087, 0.09127, 0.4087, 0.06336, 0.3747, 0.25, 0.4745, 0.2938, 0.4702, 0.2938, 0.4702, 0.25, 0.4745, 0.02028, 0.25, 0.02469, 0.2052, 0.02469, 0.2052, 0.02028, 0.25, 0.04261, 0.3359, 0.06336, 0.3747, 0.06336, 0.3747, 0.04261, 0.3359, 0.02469, 0.2052, 0.03777, 0.1621, 0.03777, 0.1621, 0.02469, 0.2052, 0.02984, 0.2938, 0.04261, 0.3359, 0.04261, 0.3359, 0.02984, 0.2938, 0.03777, 0.1621, 0.059, 0.1224, 0.059, 0.1224, 0.03777, 0.1621, 0.02553, 0.25, 0.02984, 0.2938, 0.02984, 0.2938, 0.02553, 0.25, 0.059, 0.1224, 0.08756, 0.08756, 0.08756, 0.08756, 0.059, 0.1224, 0.02984, 0.2062, 0.02553, 0.25, 0.02553, 0.25, 0.02984, 0.2062, 0.08756, 0.08756, 0.1224, 0.059, 0.1224, 0.059, 0.08756, 0.08756, 0.04261, 0.1641, 0.02984, 0.2062, 0.02984, 0.2062, 0.04261, 0.1641, 0.1224, 0.059, 0.1621, 0.03777, 0.1621, 0.03777, 0.1224, 0.059, 0.06336, 0.1253, 0.04261, 0.1641, 0.04261, 0.1641, 0.06336, 0.1253, 0.1621, 0.03777, 0.2052, 0.02469, 0.2052, 0.02469, 0.1621, 0.03777, 0.09127, 0.09127, 0.06336, 0.1253, 0.06336, 0.1253, 0.09127, 0.09127, 0.2052, 0.02469, 0.25, 0.02028, 0.25, 0.02028, 0.2052, 0.02469, 0.1253, 0.06336, 0.09127, 0.09127, 0.09127, 0.09127, 0.1253, 0.06336, 0.1641, 0.04261, 0.1253, 0.06336, 0.1253, 0.06336, 0.1641, 0.04261, 0.25, 0.02028, 0.2948, 0.02469, 0.2948, 0.02469, 0.25, 0.02028, 0.2062, 0.02984, 0.1641, 0.04261, 0.1641, 0.04261, 0.2062, 0.02984, 0.2948, 0.02469, 0.3379, 0.03777, 0.3379, 0.03777, 0.2948, 0.02469, 0.3379, 0.03777, 0.3776, 0.059, 0.3776, 0.059, 0.3379, 0.03777, 0.25, 0.02553, 0.2062, 0.02984, 0.2062, 0.02984, 0.25, 0.02553, 0.3776, 0.059, 0.4124, 0.08756, 0.4124, 0.08756, 0.3776, 0.059, 0.2938, 0.02984, 0.25, 0.02553, 0.25, 0.02553, 0.2938, 0.02984, 0.4124, 0.08756, 0.441, 0.1224, 0.441, 0.1224, 0.4124, 0.08756, 0.3359, 0.04261, 0.2938, 0.02984, 0.2938, 0.02984, 0.3359, 0.04261, 0.25, 0.4565, 0.2097, 0.4526, 0.2097, 0.4526, 0.25, 0.4565, 0.4217, 0.3647, 0.396, 0.396, 0.396, 0.396, 0.4217, 0.3647, 0.2893, 0.4474, 0.327, 0.436, 0.327, 0.436, 0.2893, 0.4474, 0.08263, 0.3618, 0.1077, 0.3923, 0.1077, 0.3923, 0.08263, 0.3618, 0.2097, 0.4526, 0.171, 0.4408, 0.171, 0.4408, 0.2097, 0.4526, 0.25, 0.4513, 0.2893, 0.4474, 0.2893, 0.4474, 0.25, 0.4513, 0.396, 0.396, 0.3647, 0.4217, 0.3647, 0.4217, 0.396, 0.396, 0.06403, 0.327, 0.08263, 0.3618, 0.08263, 0.3618, 0.06403, 0.327, 0.171, 0.4408, 0.1353, 0.4217, 0.1353, 0.4217, 0.171, 0.4408, 0.3647, 0.4217, 0.329, 0.4408, 0.329, 0.4408, 0.3647, 0.4217, 0.05257, 0.2893, 0.06403, 0.327, 0.06403, 0.327, 0.05257, 0.2893, 0.1353, 0.4217, 0.104, 0.396, 0.104, 0.396, 0.1353, 0.4217, 0.329, 0.4408, 0.2903, 0.4526, 0.2903, 0.4526, 0.329, 0.4408, 0.04871, 0.25, 0.05257, 0.2893, 0.05257, 0.2893, 0.04871, 0.25, 0.104, 0.396, 0.07827, 0.3647, 0.07827, 0.3647, 0.104, 0.396, 0.2903, 0.4526, 0.25, 0.4565, 0.25, 0.4565, 0.2903, 0.4526, 0.05257, 0.2107, 0.04871, 0.25, 0.04871, 0.25, 0.05257, 0.2107, 0.07827, 0.3647, 0.05918, 0.329, 0.05918, 0.329, 0.07827, 0.3647, 0.06403, 0.173, 0.05257, 0.2107, 0.05257, 0.2107, 0.06403, 0.173, 0.05918, 0.329, 0.04743, 0.2903, 0.04743, 0.2903, 0.05918, 0.329, 0.08263, 0.1382, 0.06403, 0.173, 0.06403, 0.173, 0.08263, 0.1382, 0.04743, 0.2903, 0.04346, 0.25, 0.04346, 0.25, 0.04743, 0.2903, 0.1077, 0.1077, 0.08263, 0.1382, 0.08263, 0.1382, 0.1077, 0.1077, 0.04346, 0.25, 0.04743, 0.2097, 0.04743, 0.2097, 0.04346, 0.25, 0.1382, 0.08263, 0.1077, 0.1077, 0.1077, 0.1077, 0.1382, 0.08263, 0.04743, 0.2097, 0.05918, 0.171, 0.05918, 0.171, 0.04743, 0.2097, 0.173, 0.06403, 0.1382, 0.08263, 0.1382, 0.08263, 0.173, 0.06403, 0.05918, 0.171, 0.07827, 0.1353, 0.07827, 0.1353, 0.05918, 0.171, 0.2107, 0.05257, 0.173, 0.06403, 0.173, 0.06403, 0.2107, 0.05257, 0.07827, 0.1353, 0.104, 0.104, 0.104, 0.104, 0.07827, 0.1353, 0.25, 0.04871, 0.2107, 0.05257, 0.2107, 0.05257, 0.25, 0.04871, 0.104, 0.104, 0.1353, 0.07827, 0.1353, 0.07827, 0.104, 0.104, 0.2903, 0.4526, 0.25, 0.4565, 0.25, 0.4513, 0.2893, 0.4474, 0.329, 0.4408, 0.2903, 0.4526, 0.2893, 0.4474, 0.327, 0.436, 0.3647, 0.4217, 0.329, 0.4408, 0.327, 0.436, 0.3618, 0.4174, 0.396, 0.396, 0.3647, 0.4217, 0.3618, 0.4174, 0.3923, 0.3923, 0.4217, 0.3647, 0.396, 0.396, 0.3923, 0.3923, 0.4174, 0.3618, 0.4408, 0.329, 0.4217, 0.3647, 0.4174, 0.3618, 0.436, 0.327, 0.4526, 0.2903, 0.4408, 0.329, 0.436, 0.327, 0.4474, 0.2893, 0.4565, 0.25, 0.4526, 0.2903, 0.4474, 0.2893, 0.4513, 0.25, 0.4526, 0.2097, 0.4565, 0.25, 0.4513, 0.25, 0.4474, 0.2107, 0.4408, 0.171, 0.4526, 0.2097, 0.4474, 0.2107, 0.436, 0.173, 0.4217, 0.1353, 0.4408, 0.171, 0.436, 0.173, 0.4174, 0.1382, 0.396, 0.104, 0.4217, 0.1353, 0.4174, 0.1382, 0.3923, 0.1077, 0.3647, 0.07827, 0.396, 0.104, 0.3923, 0.1077, 0.3618, 0.08263, 0.329, 0.05918, 0.3647, 0.07827, 0.3618, 0.08263, 0.327, 0.06403, 0.2903, 0.04743, 0.329, 0.05918, 0.327, 0.06403, 0.2893, 0.05257, 0.25, 0.04346, 0.2903, 0.04743, 0.2893, 0.05257, 0.25, 0.04871, 0.2097, 0.04743, 0.25, 0.04346, 0.25, 0.04871, 0.2107, 0.05257, 0.171, 0.05918, 0.2097, 0.04743, 0.2107, 0.05257, 0.173, 0.06403, 0.1353, 0.07827, 0.171, 0.05918, 0.173, 0.06403, 0.1382, 0.08263, 0.104, 0.104, 0.1353, 0.07827, 0.1382, 0.08263, 0.1077, 0.1077, 0.07827, 0.1353, 0.104, 0.104, 0.1077, 0.1077, 0.08263, 0.1382, 0.05918, 0.171, 0.07827, 0.1353, 0.08263, 0.1382, 0.06403, 0.173, 0.04743, 0.2097, 0.05918, 0.171, 0.06403, 0.173, 0.05257, 0.2107, 0.04346, 0.25, 0.04743, 0.2097, 0.05257, 0.2107, 0.04871, 0.25, 0.04743, 0.2903, 0.04346, 0.25, 0.04871, 0.25, 0.05257, 0.2893, 0.05918, 0.329, 0.04743, 0.2903, 0.05257, 0.2893, 0.06403, 0.327, 0.07827, 0.3647, 0.05918, 0.329, 0.06403, 0.327, 0.08263, 0.3618, 0.104, 0.396, 0.07827, 0.3647, 0.08263, 0.3618, 0.1077, 0.3923, 0.1353, 0.4217, 0.104, 0.396, 0.1077, 0.3923, 0.1382, 0.4174, 0.171, 0.4408, 0.1353, 0.4217, 0.1382, 0.4174, 0.173, 0.436, 0.2097, 0.4526, 0.171, 0.4408, 0.173, 0.436, 0.2107, 0.4474, 0.25, 0.4565, 0.2097, 0.4526, 0.2107, 0.4474, 0.25, 0.4513, 0.1077, 0.3923, 0.1382, 0.4174, 0.1382, 0.4174, 0.1077, 0.3923, 0.327, 0.436, 0.3618, 0.4174, 0.3618, 0.4174, 0.327, 0.436, 0.4408, 0.329, 0.4217, 0.3647, 0.4217, 0.3647, 0.4408, 0.329, 0.1382, 0.4174, 0.173, 0.436, 0.173, 0.436, 0.1382, 0.4174, 0.3618, 0.4174, 0.3923, 0.3923, 0.3923, 0.3923, 0.3618, 0.4174, 0.4526, 0.2903, 0.4408, 0.329, 0.4408, 0.329, 0.4526, 0.2903, 0.173, 0.436, 0.2107, 0.4474, 0.2107, 0.4474, 0.173, 0.436, 0.3923, 0.3923, 0.4174, 0.3618, 0.4174, 0.3618, 0.3923, 0.3923, 0.4565, 0.25, 0.4526, 0.2903, 0.4526, 0.2903, 0.4565, 0.25, 0.2107, 0.4474, 0.25, 0.4513, 0.25, 0.4513, 0.2107, 0.4474, 0.4174, 0.3618, 0.436, 0.327, 0.436, 0.327, 0.4174, 0.3618, 0.4526, 0.2097, 0.4565, 0.25, 0.4565, 0.25, 0.4526, 0.2097, 0.436, 0.327, 0.4474, 0.2893, 0.4474, 0.2893, 0.436, 0.327, 0.4408, 0.171, 0.4526, 0.2097, 0.4526, 0.2097, 0.4408, 0.171, 0.4474, 0.2893, 0.4513, 0.25, 0.4513, 0.25, 0.4474, 0.2893, 0.4217, 0.1353, 0.4408, 0.171, 0.4408, 0.171, 0.4217, 0.1353, 0.4513, 0.25, 0.4474, 0.2107, 0.4474, 0.2107, 0.4513, 0.25, 0.396, 0.104, 0.4217, 0.1353, 0.4217, 0.1353, 0.396, 0.104, 0.4474, 0.2107, 0.436, 0.173, 0.436, 0.173, 0.4474, 0.2107, 0.3647, 0.07827, 0.396, 0.104, 0.396, 0.104, 0.3647, 0.07827, 0.436, 0.173, 0.4174, 0.1382, 0.4174, 0.1382, 0.436, 0.173, 0.329, 0.05918, 0.3647, 0.07827, 0.3647, 0.07827, 0.329, 0.05918, 0.4174, 0.1382, 0.3923, 0.1077, 0.3923, 0.1077, 0.4174, 0.1382, 0.2903, 0.04743, 0.329, 0.05918, 0.329, 0.05918, 0.2903, 0.04743, 0.25, 0.04346, 0.2903, 0.04743, 0.2903, 0.04743, 0.25, 0.04346, 0.3923, 0.1077, 0.3618, 0.08263, 0.3618, 0.08263, 0.3923, 0.1077, 0.2097, 0.04743, 0.25, 0.04346, 0.25, 0.04346, 0.2097, 0.04743, 0.3618, 0.08263, 0.327, 0.06403, 0.327, 0.06403, 0.3618, 0.08263, 0.171, 0.05918, 0.2097, 0.04743, 0.2097, 0.04743, 0.171, 0.05918, 0.327, 0.06403, 0.2893, 0.05257, 0.2893, 0.05257, 0.327, 0.06403, 0.2893, 0.05257, 0.25, 0.04871, 0.25, 0.04871, 0.2893, 0.05257, 0.1353, 0.07827, 0.171, 0.05918, 0.171, 0.05918, 0.1353, 0.07827, 0.25, 0.4745, 0.2938, 0.4702, 0.2948, 0.4753, 0.25, 0.4797, 0.2938, 0.4702, 0.3359, 0.4574, 0.3379, 0.4622, 0.2948, 0.4753, 0.3359, 0.4574, 0.3747, 0.4366, 0.3776, 0.441, 0.3379, 0.4622, 0.3747, 0.4366, 0.4087, 0.4087, 0.4124, 0.4124, 0.3776, 0.441, 0.4087, 0.4087, 0.4366, 0.3747, 0.441, 0.3776, 0.4124, 0.4124, 0.4366, 0.3747, 0.4574, 0.3359, 0.4622, 0.3379, 0.441, 0.3776, 0.4574, 0.3359, 0.4702, 0.2938, 0.4753, 0.2948, 0.4622, 0.3379, 0.4702, 0.2938, 0.4745, 0.25, 0.4797, 0.25, 0.4753, 0.2948, 0.4745, 0.25, 0.4702, 0.2062, 0.4753, 0.2052, 0.4797, 0.25, 0.4702, 0.2062, 0.4574, 0.1641, 0.4622, 0.1621, 0.4753, 0.2052, 0.4574, 0.1641, 0.4366, 0.1253, 0.441, 0.1224, 0.4622, 0.1621, 0.4366, 0.1253, 0.4087, 0.09127, 0.4124, 0.08756, 0.441, 0.1224, 0.4087, 0.09127, 0.3747, 0.06336, 0.3776, 0.059, 0.4124, 0.08756, 0.3747, 0.06336, 0.3359, 0.04261, 0.3379, 0.03777, 0.3776, 0.059, 0.3359, 0.04261, 0.2938, 0.02984, 0.2948, 0.02469, 0.3379, 0.03777, 0.2938, 0.02984, 0.25, 0.02553, 0.25, 0.02028, 0.2948, 0.02469, 0.25, 0.02553, 0.2062, 0.02984, 0.2052, 0.02469, 0.25, 0.02028, 0.2062, 0.02984, 0.1641, 0.04261, 0.1621, 0.03777, 0.2052, 0.02469, 0.1641, 0.04261, 0.1253, 0.06336, 0.1224, 0.059, 0.1621, 0.03777, 0.1253, 0.06336, 0.09127, 0.09127, 0.08756, 0.08756, 0.1224, 0.059, 0.09127, 0.09127, 0.06336, 0.1253, 0.059, 0.1224, 0.08756, 0.08756, 0.06336, 0.1253, 0.04261, 0.1641, 0.03777, 0.1621, 0.059, 0.1224, 0.04261, 0.1641, 0.02984, 0.2062, 0.02469, 0.2052, 0.03777, 0.1621, 0.02984, 0.2062, 0.02553, 0.25, 0.02028, 0.25, 0.02469, 0.2052, 0.02553, 0.25, 0.02984, 0.2938, 0.02469, 0.2948, 0.02028, 0.25, 0.02984, 0.2938, 0.04261, 0.3359, 0.03777, 0.3379, 0.02469, 0.2948, 0.04261, 0.3359, 0.06336, 0.3747, 0.059, 0.3776, 0.03777, 0.3379, 0.06336, 0.3747, 0.09127, 0.4087, 0.08756, 0.4124, 0.059, 0.3776, 0.09127, 0.4087, 0.1253, 0.4366, 0.1224, 0.441, 0.08756, 0.4124, 0.1253, 0.4366, 0.1641, 0.4574, 0.1621, 0.4622, 0.1224, 0.441, 0.1641, 0.4574, 0.2062, 0.4702, 0.2052, 0.4753, 0.1621, 0.4622, 0.2062, 0.4702, 0.25, 0.4745, 0.25, 0.4797, 0.2052, 0.4753, 0.3359, 0.4574, 0.3747, 0.4366, 0.3747, 0.4366, 0.3359, 0.4574, 0.1253, 0.4366, 0.1641, 0.4574, 0.1641, 0.4574, 0.1253, 0.4366, 0.059, 0.3776, 0.03777, 0.3379, 0.03777, 0.3379, 0.059, 0.3776, 0.3747, 0.4366, 0.4087, 0.4087, 0.4087, 0.4087, 0.3747, 0.4366, 0.2948, 0.4753, 0.25, 0.4797, 0.25, 0.4797, 0.2948, 0.4753, 0.1641, 0.4574, 0.2062, 0.4702, 0.2062, 0.4702, 0.1641, 0.4574, 0.08756, 0.4124, 0.059, 0.3776, 0.059, 0.3776, 0.08756, 0.4124, 0.3379, 0.4622, 0.2948, 0.4753, 0.2948, 0.4753, 0.3379, 0.4622, 0.4087, 0.4087, 0.4366, 0.3747, 0.4366, 0.3747, 0.4087, 0.4087, 0.2062, 0.4702, 0.25, 0.4745, 0.25, 0.4745, 0.2062, 0.4702, 0.1224, 0.441, 0.08756, 0.4124, 0.08756, 0.4124, 0.1224, 0.441, 0.3776, 0.441, 0.3379, 0.4622, 0.3379, 0.4622, 0.3776, 0.441, 0.4366, 0.3747, 0.4574, 0.3359, 0.4574, 0.3359, 0.4366, 0.3747, 0.1621, 0.4622, 0.1224, 0.441, 0.1224, 0.441, 0.1621, 0.4622, 0.4124, 0.4124, 0.3776, 0.441, 0.3776, 0.441, 0.4124, 0.4124, 0.4574, 0.3359, 0.4702, 0.2938, 0.4702, 0.2938, 0.4574, 0.3359, 0.2052, 0.4753, 0.1621, 0.4622, 0.1621, 0.4622, 0.2052, 0.4753, 0.441, 0.3776, 0.4124, 0.4124, 0.4124, 0.4124, 0.441, 0.3776, 0.4702, 0.2938, 0.4745, 0.25, 0.4745, 0.25, 0.4702, 0.2938, 0.25, 0.4797, 0.2052, 0.4753, 0.2052, 0.4753, 0.25, 0.4797, 0.4622, 0.3379, 0.441, 0.3776, 0.441, 0.3776, 0.4622, 0.3379, 0.4745, 0.25, 0.4702, 0.2062, 0.4702, 0.2062, 0.4745, 0.25, 0.4753, 0.2948, 0.4622, 0.3379, 0.4622, 0.3379, 0.4753, 0.2948, 0.4702, 0.2062, 0.4574, 0.1641, 0.4574, 0.1641, 0.4702, 0.2062, 0.4797, 0.25, 0.4753, 0.2948, 0.4753, 0.2948, 0.4797, 0.25, 0.4574, 0.1641, 0.4366, 0.1253, 0.4366, 0.1253, 0.4574, 0.1641, 0.4753, 0.2052, 0.4797, 0.25, 0.4797, 0.25, 0.4753, 0.2052, 0.4366, 0.1253, 0.4087, 0.09127, 0.4087, 0.09127, 0.4366, 0.1253, 0.4622, 0.1621, 0.4753, 0.2052, 0.4753, 0.2052, 0.4622, 0.1621, 0.4087, 0.09127, 0.3747, 0.06336, 0.3747, 0.06336, 0.4087, 0.09127, 0.441, 0.1224, 0.4622, 0.1621, 0.4622, 0.1621, 0.441, 0.1224, 0.3747, 0.06336, 0.3359, 0.04261, 0.3359, 0.04261, 0.3747, 0.06336])
me_cylinder_001.materials.append(mat_material_003)
me_cylinder_001.materials.append(mat_material_007)
me_cylinder_001.materials.append(mat_material_008)
me_cylinder_001.use_remesh_fix_poles = True
me_cylinder_001.use_remesh_preserve_attributes = False
me_cylinder_001.update()
me_cube = bpy.data.meshes.new('Cube')
me_cube.from_pydata([(8.838, 0.00373, 0.01111), (-8.794, 0.00373, -0.01996), (8.838, -0.004404, 0.01111), (-8.794, -0.004404, -0.01996), (8.807, 0.00373, 0.01961), (-8.825, 0.00373, -0.01146), (8.807, -0.004404, 0.01961), (-8.825, -0.004404, -0.01146), (-0.004843, 0.0393, -0.001891), (-0.004843, -0.03795, -0.001891), (-0.02124, -0.03795, 0.002593), (-0.02124, 0.0393, 0.002593)], [], [(8, 1, 3, 9), (9, 3, 7, 10), (10, 7, 5, 11), (11, 5, 1, 8), (2, 6, 4, 0), (7, 3, 1, 5), (4, 11, 8, 0), (6, 10, 11, 4), (2, 9, 10, 6), (0, 8, 9, 2)])
_uv = me_cube.uv_layers.new(name='UVMap')
_uv.uv.foreach_set('vector', [0.5, 0.0, 0.625, 0.0, 0.625, 0.25, 0.5, 0.25, 0.5, 0.25, 0.625, 0.25, 0.625, 0.5, 0.5, 0.5, 0.5, 0.5, 0.625, 0.5, 0.625, 0.75, 0.5, 0.75, 0.5, 0.75, 0.625, 0.75, 0.625, 1.0, 0.5, 1.0, 0.125, 0.5, 0.375, 0.5, 0.375, 0.75, 0.125, 0.75, 0.625, 0.5, 0.875, 0.5, 0.875, 0.75, 0.625, 0.75, 0.375, 0.75, 0.5, 0.75, 0.5, 1.0, 0.375, 1.0, 0.375, 0.5, 0.5, 0.5, 0.5, 0.75, 0.375, 0.75, 0.375, 0.25, 0.5, 0.25, 0.5, 0.5, 0.375, 0.5, 0.375, 0.0, 0.5, 0.0, 0.5, 0.25, 0.375, 0.25])
me_cube.materials.append(mat_material_006)
me_cube.use_remesh_fix_poles = True
me_cube.use_remesh_preserve_attributes = False
me_cube.update()

# ---- objects
ob_pusulakalip = bpy.data.objects.new('pusulakalip', me_cylinder_001)
ob_pusulaimlec = bpy.data.objects.new('pusulaimlec', me_cube)

# ---- transforms, parenting, visibility, modifiers, constraints
ob_pusulakalip.location = (0.003267, -8.123e-05, -0.004323)
ob_pusulakalip.scale = (0.02427, 0.02427, 0.02427)
ob_pusulaimlec.location = (0.002727, -6.781e-05, 0.01683)
ob_pusulaimlec.rotation_euler = (-1.227e-10, 0.08453, -2.9e-09)
ob_pusulaimlec.scale = (0.001399, 0.06376, 0.06376)

# ---- collection membership
col_collection.objects.link(ob_pusulakalip)
col_collection.objects.link(ob_pusulaimlec)

# ---- scene / render settings (as saved in the file)
scene.frame_start = 1; scene.frame_end = 250; scene.frame_set(0)
scene.render.engine = 'BLENDER_EEVEE_NEXT'
scene.cycles.sampling_pattern = 'TABULATED_SOBOL'
scene.cycles.use_light_tree = False
scene.view_settings.view_transform = 'Filmic'
bpy.context.view_layer.update()

# ---- added for rendering (the .blend has no active camera and no usable light): camera, sun
cam_auto = bpy.data.cameras.new('AutoCamera')
cam_auto.lens = 50.0
cam_auto.sensor_width = 36.0
cam_auto.clip_end = 1000.0
ob_auto_camera = bpy.data.objects.new('AutoCamera', cam_auto)
scene.collection.objects.link(ob_auto_camera)
ob_auto_camera.location = (0.188312, -0.222135, 0.143713)
ob_auto_camera.rotation_euler = (1.09748, -7.21219e-08, 0.694738)
scene.camera = ob_auto_camera
light_auto_sun = bpy.data.lights.new('AutoSun', 'SUN')
light_auto_sun.energy = 3.0
light_auto_sun.angle = 0.0523599
ob_auto_sun = bpy.data.objects.new('AutoSun', light_auto_sun)
scene.collection.objects.link(ob_auto_sun)
ob_auto_sun.rotation_euler = (0.872665, 0.174533, 0.523599)
bpy.context.view_layer.update()
